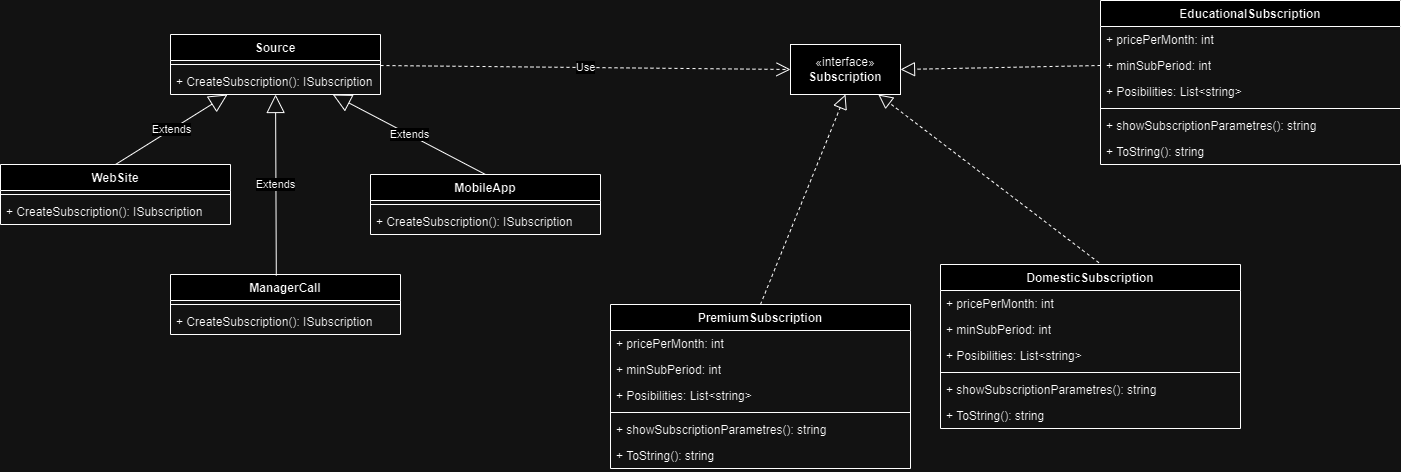

The diagram above was exported from draw.io. Its source (the exported page's mxGraphModel, read from the mxfile embedded in the PNG):
<mxGraphModel dx="1191" dy="636" grid="1" gridSize="10" guides="1" tooltips="1" connect="1" arrows="1" fold="1" page="1" pageScale="1" pageWidth="850" pageHeight="1100" background="none" math="0" shadow="0">
  <root>
    <mxCell id="0" />
    <mxCell id="1" parent="0" />
    <mxCell id="qUBRwpqrXuSIKOW2ssuj-1" value="Source" style="swimlane;fontStyle=1;align=center;verticalAlign=top;childLayout=stackLayout;horizontal=1;startSize=26;horizontalStack=0;resizeParent=1;resizeParentMax=0;resizeLast=0;collapsible=1;marginBottom=0;whiteSpace=wrap;html=1;" vertex="1" parent="1">
      <mxGeometry x="210" y="90" width="210" height="60" as="geometry" />
    </mxCell>
    <mxCell id="qUBRwpqrXuSIKOW2ssuj-3" value="" style="line;strokeWidth=1;fillColor=none;align=left;verticalAlign=middle;spacingTop=-1;spacingLeft=3;spacingRight=3;rotatable=0;labelPosition=right;points=[];portConstraint=eastwest;strokeColor=inherit;" vertex="1" parent="qUBRwpqrXuSIKOW2ssuj-1">
      <mxGeometry y="26" width="210" height="8" as="geometry" />
    </mxCell>
    <mxCell id="qUBRwpqrXuSIKOW2ssuj-4" value="+ CreateSubscription():&amp;nbsp;ISubscription" style="text;strokeColor=none;fillColor=none;align=left;verticalAlign=top;spacingLeft=4;spacingRight=4;overflow=hidden;rotatable=0;points=[[0,0.5],[1,0.5]];portConstraint=eastwest;whiteSpace=wrap;html=1;" vertex="1" parent="qUBRwpqrXuSIKOW2ssuj-1">
      <mxGeometry y="34" width="210" height="26" as="geometry" />
    </mxCell>
    <mxCell id="qUBRwpqrXuSIKOW2ssuj-5" value="WebSite" style="swimlane;fontStyle=1;align=center;verticalAlign=top;childLayout=stackLayout;horizontal=1;startSize=26;horizontalStack=0;resizeParent=1;resizeParentMax=0;resizeLast=0;collapsible=1;marginBottom=0;whiteSpace=wrap;html=1;" vertex="1" parent="1">
      <mxGeometry x="40" y="220" width="230" height="60" as="geometry">
        <mxRectangle x="40" y="220" width="90" height="30" as="alternateBounds" />
      </mxGeometry>
    </mxCell>
    <mxCell id="qUBRwpqrXuSIKOW2ssuj-7" value="" style="line;strokeWidth=1;fillColor=none;align=left;verticalAlign=middle;spacingTop=-1;spacingLeft=3;spacingRight=3;rotatable=0;labelPosition=right;points=[];portConstraint=eastwest;strokeColor=inherit;" vertex="1" parent="qUBRwpqrXuSIKOW2ssuj-5">
      <mxGeometry y="26" width="230" height="8" as="geometry" />
    </mxCell>
    <mxCell id="qUBRwpqrXuSIKOW2ssuj-8" value="+ CreateSubscription():&amp;nbsp;ISubscription" style="text;strokeColor=none;fillColor=none;align=left;verticalAlign=top;spacingLeft=4;spacingRight=4;overflow=hidden;rotatable=0;points=[[0,0.5],[1,0.5]];portConstraint=eastwest;whiteSpace=wrap;html=1;" vertex="1" parent="qUBRwpqrXuSIKOW2ssuj-5">
      <mxGeometry y="34" width="230" height="26" as="geometry" />
    </mxCell>
    <mxCell id="qUBRwpqrXuSIKOW2ssuj-9" value="MobileApp" style="swimlane;fontStyle=1;align=center;verticalAlign=top;childLayout=stackLayout;horizontal=1;startSize=26;horizontalStack=0;resizeParent=1;resizeParentMax=0;resizeLast=0;collapsible=1;marginBottom=0;whiteSpace=wrap;html=1;" vertex="1" parent="1">
      <mxGeometry x="410" y="230" width="230" height="60" as="geometry" />
    </mxCell>
    <mxCell id="qUBRwpqrXuSIKOW2ssuj-10" value="" style="line;strokeWidth=1;fillColor=none;align=left;verticalAlign=middle;spacingTop=-1;spacingLeft=3;spacingRight=3;rotatable=0;labelPosition=right;points=[];portConstraint=eastwest;strokeColor=inherit;" vertex="1" parent="qUBRwpqrXuSIKOW2ssuj-9">
      <mxGeometry y="26" width="230" height="8" as="geometry" />
    </mxCell>
    <mxCell id="qUBRwpqrXuSIKOW2ssuj-11" value="+ CreateSubscription():&amp;nbsp;ISubscription" style="text;strokeColor=none;fillColor=none;align=left;verticalAlign=top;spacingLeft=4;spacingRight=4;overflow=hidden;rotatable=0;points=[[0,0.5],[1,0.5]];portConstraint=eastwest;whiteSpace=wrap;html=1;" vertex="1" parent="qUBRwpqrXuSIKOW2ssuj-9">
      <mxGeometry y="34" width="230" height="26" as="geometry" />
    </mxCell>
    <mxCell id="qUBRwpqrXuSIKOW2ssuj-12" value="ManagerCall" style="swimlane;fontStyle=1;align=center;verticalAlign=top;childLayout=stackLayout;horizontal=1;startSize=26;horizontalStack=0;resizeParent=1;resizeParentMax=0;resizeLast=0;collapsible=1;marginBottom=0;whiteSpace=wrap;html=1;" vertex="1" parent="1">
      <mxGeometry x="210" y="330" width="230" height="60" as="geometry" />
    </mxCell>
    <mxCell id="qUBRwpqrXuSIKOW2ssuj-13" value="" style="line;strokeWidth=1;fillColor=none;align=left;verticalAlign=middle;spacingTop=-1;spacingLeft=3;spacingRight=3;rotatable=0;labelPosition=right;points=[];portConstraint=eastwest;strokeColor=inherit;" vertex="1" parent="qUBRwpqrXuSIKOW2ssuj-12">
      <mxGeometry y="26" width="230" height="8" as="geometry" />
    </mxCell>
    <mxCell id="qUBRwpqrXuSIKOW2ssuj-14" value="+ CreateSubscription():&amp;nbsp;ISubscription" style="text;strokeColor=none;fillColor=none;align=left;verticalAlign=top;spacingLeft=4;spacingRight=4;overflow=hidden;rotatable=0;points=[[0,0.5],[1,0.5]];portConstraint=eastwest;whiteSpace=wrap;html=1;" vertex="1" parent="qUBRwpqrXuSIKOW2ssuj-12">
      <mxGeometry y="34" width="230" height="26" as="geometry" />
    </mxCell>
    <mxCell id="qUBRwpqrXuSIKOW2ssuj-19" value="Extends" style="endArrow=block;endSize=16;endFill=0;html=1;rounded=0;exitX=0.46;exitY=0.021;exitDx=0;exitDy=0;exitPerimeter=0;" edge="1" parent="1" source="qUBRwpqrXuSIKOW2ssuj-12" target="qUBRwpqrXuSIKOW2ssuj-4">
      <mxGeometry width="160" relative="1" as="geometry">
        <mxPoint x="340" y="290" as="sourcePoint" />
        <mxPoint x="500" y="290" as="targetPoint" />
      </mxGeometry>
    </mxCell>
    <mxCell id="qUBRwpqrXuSIKOW2ssuj-21" value="Extends" style="endArrow=block;endSize=16;endFill=0;html=1;rounded=0;exitX=0.5;exitY=0;exitDx=0;exitDy=0;" edge="1" parent="1" source="qUBRwpqrXuSIKOW2ssuj-5" target="qUBRwpqrXuSIKOW2ssuj-1">
      <mxGeometry width="160" relative="1" as="geometry">
        <mxPoint x="340" y="290" as="sourcePoint" />
        <mxPoint x="500" y="290" as="targetPoint" />
      </mxGeometry>
    </mxCell>
    <mxCell id="qUBRwpqrXuSIKOW2ssuj-22" value="Extends" style="endArrow=block;endSize=16;endFill=0;html=1;rounded=0;exitX=0.5;exitY=0;exitDx=0;exitDy=0;" edge="1" parent="1" source="qUBRwpqrXuSIKOW2ssuj-9" target="qUBRwpqrXuSIKOW2ssuj-1">
      <mxGeometry width="160" relative="1" as="geometry">
        <mxPoint x="165" y="230" as="sourcePoint" />
        <mxPoint x="281" y="150" as="targetPoint" />
      </mxGeometry>
    </mxCell>
    <mxCell id="qUBRwpqrXuSIKOW2ssuj-23" value="«interface»&lt;br&gt;&lt;b&gt;Subscription&lt;/b&gt;" style="html=1;whiteSpace=wrap;" vertex="1" parent="1">
      <mxGeometry x="830" y="100" width="110" height="50" as="geometry" />
    </mxCell>
    <mxCell id="qUBRwpqrXuSIKOW2ssuj-24" value="Use" style="endArrow=open;endSize=12;dashed=1;html=1;rounded=0;entryX=0;entryY=0.5;entryDx=0;entryDy=0;" edge="1" parent="1" source="qUBRwpqrXuSIKOW2ssuj-1" target="qUBRwpqrXuSIKOW2ssuj-23">
      <mxGeometry width="160" relative="1" as="geometry">
        <mxPoint x="424.9957142857142" y="120" as="sourcePoint" />
        <mxPoint x="530.71" y="160" as="targetPoint" />
      </mxGeometry>
    </mxCell>
    <mxCell id="qUBRwpqrXuSIKOW2ssuj-25" value="DomesticSubscription" style="swimlane;fontStyle=1;align=center;verticalAlign=top;childLayout=stackLayout;horizontal=1;startSize=26;horizontalStack=0;resizeParent=1;resizeParentMax=0;resizeLast=0;collapsible=1;marginBottom=0;whiteSpace=wrap;html=1;" vertex="1" parent="1">
      <mxGeometry x="980" y="320" width="300" height="164" as="geometry" />
    </mxCell>
    <mxCell id="qUBRwpqrXuSIKOW2ssuj-26" value="+ pricePerMonth: int" style="text;strokeColor=none;fillColor=none;align=left;verticalAlign=top;spacingLeft=4;spacingRight=4;overflow=hidden;rotatable=0;points=[[0,0.5],[1,0.5]];portConstraint=eastwest;whiteSpace=wrap;html=1;" vertex="1" parent="qUBRwpqrXuSIKOW2ssuj-25">
      <mxGeometry y="26" width="300" height="26" as="geometry" />
    </mxCell>
    <mxCell id="qUBRwpqrXuSIKOW2ssuj-30" value="+ minSubPeriod: int" style="text;strokeColor=none;fillColor=none;align=left;verticalAlign=top;spacingLeft=4;spacingRight=4;overflow=hidden;rotatable=0;points=[[0,0.5],[1,0.5]];portConstraint=eastwest;whiteSpace=wrap;html=1;" vertex="1" parent="qUBRwpqrXuSIKOW2ssuj-25">
      <mxGeometry y="52" width="300" height="26" as="geometry" />
    </mxCell>
    <mxCell id="qUBRwpqrXuSIKOW2ssuj-29" value="+ Posibilities: List&amp;lt;string&amp;gt;" style="text;strokeColor=none;fillColor=none;align=left;verticalAlign=top;spacingLeft=4;spacingRight=4;overflow=hidden;rotatable=0;points=[[0,0.5],[1,0.5]];portConstraint=eastwest;whiteSpace=wrap;html=1;" vertex="1" parent="qUBRwpqrXuSIKOW2ssuj-25">
      <mxGeometry y="78" width="300" height="26" as="geometry" />
    </mxCell>
    <mxCell id="qUBRwpqrXuSIKOW2ssuj-27" value="" style="line;strokeWidth=1;fillColor=none;align=left;verticalAlign=middle;spacingTop=-1;spacingLeft=3;spacingRight=3;rotatable=0;labelPosition=right;points=[];portConstraint=eastwest;strokeColor=inherit;" vertex="1" parent="qUBRwpqrXuSIKOW2ssuj-25">
      <mxGeometry y="104" width="300" height="8" as="geometry" />
    </mxCell>
    <mxCell id="qUBRwpqrXuSIKOW2ssuj-31" value="+ showSubscriptionParametres(): string" style="text;strokeColor=none;fillColor=none;align=left;verticalAlign=top;spacingLeft=4;spacingRight=4;overflow=hidden;rotatable=0;points=[[0,0.5],[1,0.5]];portConstraint=eastwest;whiteSpace=wrap;html=1;" vertex="1" parent="qUBRwpqrXuSIKOW2ssuj-25">
      <mxGeometry y="112" width="300" height="26" as="geometry" />
    </mxCell>
    <mxCell id="qUBRwpqrXuSIKOW2ssuj-28" value="+ ToString(): string" style="text;strokeColor=none;fillColor=none;align=left;verticalAlign=top;spacingLeft=4;spacingRight=4;overflow=hidden;rotatable=0;points=[[0,0.5],[1,0.5]];portConstraint=eastwest;whiteSpace=wrap;html=1;" vertex="1" parent="qUBRwpqrXuSIKOW2ssuj-25">
      <mxGeometry y="138" width="300" height="26" as="geometry" />
    </mxCell>
    <mxCell id="qUBRwpqrXuSIKOW2ssuj-33" value="EducationalSubscription" style="swimlane;fontStyle=1;align=center;verticalAlign=top;childLayout=stackLayout;horizontal=1;startSize=26;horizontalStack=0;resizeParent=1;resizeParentMax=0;resizeLast=0;collapsible=1;marginBottom=0;whiteSpace=wrap;html=1;" vertex="1" parent="1">
      <mxGeometry x="1140" y="56" width="300" height="164" as="geometry" />
    </mxCell>
    <mxCell id="qUBRwpqrXuSIKOW2ssuj-34" value="+ pricePerMonth: int" style="text;strokeColor=none;fillColor=none;align=left;verticalAlign=top;spacingLeft=4;spacingRight=4;overflow=hidden;rotatable=0;points=[[0,0.5],[1,0.5]];portConstraint=eastwest;whiteSpace=wrap;html=1;" vertex="1" parent="qUBRwpqrXuSIKOW2ssuj-33">
      <mxGeometry y="26" width="300" height="26" as="geometry" />
    </mxCell>
    <mxCell id="qUBRwpqrXuSIKOW2ssuj-35" value="+ minSubPeriod: int" style="text;strokeColor=none;fillColor=none;align=left;verticalAlign=top;spacingLeft=4;spacingRight=4;overflow=hidden;rotatable=0;points=[[0,0.5],[1,0.5]];portConstraint=eastwest;whiteSpace=wrap;html=1;" vertex="1" parent="qUBRwpqrXuSIKOW2ssuj-33">
      <mxGeometry y="52" width="300" height="26" as="geometry" />
    </mxCell>
    <mxCell id="qUBRwpqrXuSIKOW2ssuj-36" value="+ Posibilities: List&amp;lt;string&amp;gt;" style="text;strokeColor=none;fillColor=none;align=left;verticalAlign=top;spacingLeft=4;spacingRight=4;overflow=hidden;rotatable=0;points=[[0,0.5],[1,0.5]];portConstraint=eastwest;whiteSpace=wrap;html=1;" vertex="1" parent="qUBRwpqrXuSIKOW2ssuj-33">
      <mxGeometry y="78" width="300" height="26" as="geometry" />
    </mxCell>
    <mxCell id="qUBRwpqrXuSIKOW2ssuj-37" value="" style="line;strokeWidth=1;fillColor=none;align=left;verticalAlign=middle;spacingTop=-1;spacingLeft=3;spacingRight=3;rotatable=0;labelPosition=right;points=[];portConstraint=eastwest;strokeColor=inherit;" vertex="1" parent="qUBRwpqrXuSIKOW2ssuj-33">
      <mxGeometry y="104" width="300" height="8" as="geometry" />
    </mxCell>
    <mxCell id="qUBRwpqrXuSIKOW2ssuj-38" value="+ showSubscriptionParametres(): string" style="text;strokeColor=none;fillColor=none;align=left;verticalAlign=top;spacingLeft=4;spacingRight=4;overflow=hidden;rotatable=0;points=[[0,0.5],[1,0.5]];portConstraint=eastwest;whiteSpace=wrap;html=1;" vertex="1" parent="qUBRwpqrXuSIKOW2ssuj-33">
      <mxGeometry y="112" width="300" height="26" as="geometry" />
    </mxCell>
    <mxCell id="qUBRwpqrXuSIKOW2ssuj-39" value="+ ToString(): string" style="text;strokeColor=none;fillColor=none;align=left;verticalAlign=top;spacingLeft=4;spacingRight=4;overflow=hidden;rotatable=0;points=[[0,0.5],[1,0.5]];portConstraint=eastwest;whiteSpace=wrap;html=1;" vertex="1" parent="qUBRwpqrXuSIKOW2ssuj-33">
      <mxGeometry y="138" width="300" height="26" as="geometry" />
    </mxCell>
    <mxCell id="qUBRwpqrXuSIKOW2ssuj-40" value="PremiumSubscription" style="swimlane;fontStyle=1;align=center;verticalAlign=top;childLayout=stackLayout;horizontal=1;startSize=26;horizontalStack=0;resizeParent=1;resizeParentMax=0;resizeLast=0;collapsible=1;marginBottom=0;whiteSpace=wrap;html=1;" vertex="1" parent="1">
      <mxGeometry x="650" y="360" width="300" height="164" as="geometry" />
    </mxCell>
    <mxCell id="qUBRwpqrXuSIKOW2ssuj-41" value="+ pricePerMonth: int" style="text;strokeColor=none;fillColor=none;align=left;verticalAlign=top;spacingLeft=4;spacingRight=4;overflow=hidden;rotatable=0;points=[[0,0.5],[1,0.5]];portConstraint=eastwest;whiteSpace=wrap;html=1;" vertex="1" parent="qUBRwpqrXuSIKOW2ssuj-40">
      <mxGeometry y="26" width="300" height="26" as="geometry" />
    </mxCell>
    <mxCell id="qUBRwpqrXuSIKOW2ssuj-42" value="+ minSubPeriod: int" style="text;strokeColor=none;fillColor=none;align=left;verticalAlign=top;spacingLeft=4;spacingRight=4;overflow=hidden;rotatable=0;points=[[0,0.5],[1,0.5]];portConstraint=eastwest;whiteSpace=wrap;html=1;" vertex="1" parent="qUBRwpqrXuSIKOW2ssuj-40">
      <mxGeometry y="52" width="300" height="26" as="geometry" />
    </mxCell>
    <mxCell id="qUBRwpqrXuSIKOW2ssuj-43" value="+ Posibilities: List&amp;lt;string&amp;gt;" style="text;strokeColor=none;fillColor=none;align=left;verticalAlign=top;spacingLeft=4;spacingRight=4;overflow=hidden;rotatable=0;points=[[0,0.5],[1,0.5]];portConstraint=eastwest;whiteSpace=wrap;html=1;" vertex="1" parent="qUBRwpqrXuSIKOW2ssuj-40">
      <mxGeometry y="78" width="300" height="26" as="geometry" />
    </mxCell>
    <mxCell id="qUBRwpqrXuSIKOW2ssuj-44" value="" style="line;strokeWidth=1;fillColor=none;align=left;verticalAlign=middle;spacingTop=-1;spacingLeft=3;spacingRight=3;rotatable=0;labelPosition=right;points=[];portConstraint=eastwest;strokeColor=inherit;" vertex="1" parent="qUBRwpqrXuSIKOW2ssuj-40">
      <mxGeometry y="104" width="300" height="8" as="geometry" />
    </mxCell>
    <mxCell id="qUBRwpqrXuSIKOW2ssuj-45" value="+ showSubscriptionParametres(): string" style="text;strokeColor=none;fillColor=none;align=left;verticalAlign=top;spacingLeft=4;spacingRight=4;overflow=hidden;rotatable=0;points=[[0,0.5],[1,0.5]];portConstraint=eastwest;whiteSpace=wrap;html=1;" vertex="1" parent="qUBRwpqrXuSIKOW2ssuj-40">
      <mxGeometry y="112" width="300" height="26" as="geometry" />
    </mxCell>
    <mxCell id="qUBRwpqrXuSIKOW2ssuj-46" value="+ ToString(): string" style="text;strokeColor=none;fillColor=none;align=left;verticalAlign=top;spacingLeft=4;spacingRight=4;overflow=hidden;rotatable=0;points=[[0,0.5],[1,0.5]];portConstraint=eastwest;whiteSpace=wrap;html=1;" vertex="1" parent="qUBRwpqrXuSIKOW2ssuj-40">
      <mxGeometry y="138" width="300" height="26" as="geometry" />
    </mxCell>
    <mxCell id="qUBRwpqrXuSIKOW2ssuj-47" value="" style="endArrow=block;dashed=1;endFill=0;endSize=12;html=1;rounded=0;exitX=0;exitY=0.5;exitDx=0;exitDy=0;entryX=1;entryY=0.5;entryDx=0;entryDy=0;" edge="1" parent="1" source="qUBRwpqrXuSIKOW2ssuj-35" target="qUBRwpqrXuSIKOW2ssuj-23">
      <mxGeometry width="160" relative="1" as="geometry">
        <mxPoint x="340" y="410" as="sourcePoint" />
        <mxPoint x="920" y="160" as="targetPoint" />
      </mxGeometry>
    </mxCell>
    <mxCell id="qUBRwpqrXuSIKOW2ssuj-48" value="" style="endArrow=block;dashed=1;endFill=0;endSize=12;html=1;rounded=0;exitX=0.528;exitY=-0.011;exitDx=0;exitDy=0;exitPerimeter=0;" edge="1" parent="1" source="qUBRwpqrXuSIKOW2ssuj-25" target="qUBRwpqrXuSIKOW2ssuj-23">
      <mxGeometry width="160" relative="1" as="geometry">
        <mxPoint x="1180" y="310" as="sourcePoint" />
        <mxPoint x="886" y="161" as="targetPoint" />
      </mxGeometry>
    </mxCell>
    <mxCell id="qUBRwpqrXuSIKOW2ssuj-49" value="" style="endArrow=block;dashed=1;endFill=0;endSize=12;html=1;rounded=0;exitX=0.5;exitY=0;exitDx=0;exitDy=0;entryX=0.5;entryY=1;entryDx=0;entryDy=0;" edge="1" parent="1" source="qUBRwpqrXuSIKOW2ssuj-40" target="qUBRwpqrXuSIKOW2ssuj-23">
      <mxGeometry width="160" relative="1" as="geometry">
        <mxPoint x="1148" y="328" as="sourcePoint" />
        <mxPoint x="928" y="160" as="targetPoint" />
      </mxGeometry>
    </mxCell>
  </root>
</mxGraphModel>